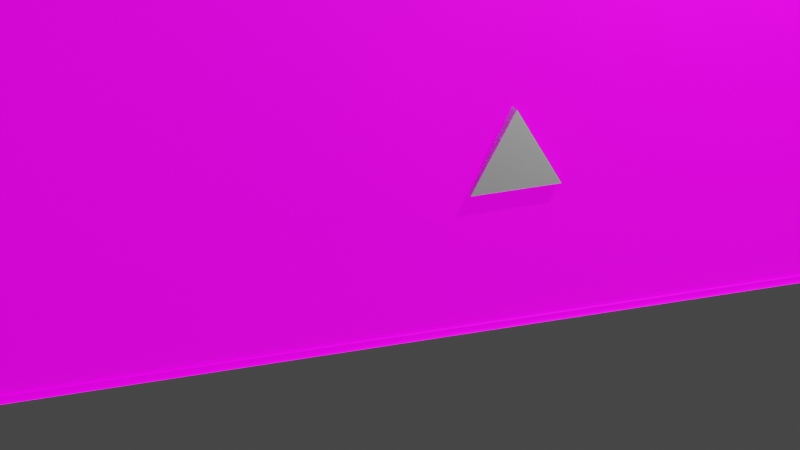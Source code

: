 # Source: gallery.blend  (saved by Blender 3.4.6; exported with 4.5.12 LTS)
import bpy
from mathutils import Matrix  # noqa: F401  (used for matrix-valued properties, if any)

bpy.ops.wm.read_factory_settings(use_empty=True)
scene = bpy.context.scene
scene.name = 'Scene'

# ---- collections
col_collection = bpy.data.collections.new('Collection'); scene.collection.children.link(col_collection)
col_export_this = bpy.data.collections.new('export_this'); scene.collection.children.link(col_export_this)

# ---- images (referenced by path relative to the original .blend; pixels are not part of the script)
import os
ASSET_DIR = os.environ.get("B2B_ASSET_DIR", "")  # directory of the original .blend (textures are referenced by path, not embedded)
HERE = os.path.dirname(os.path.abspath(__file__))  # packed textures are extracted next to this script under _unpacked/

def load_image(name, relpath, width, height, colorspace="sRGB"):
    """Load a texture the original file referenced (path relative to the .blend, or extracted next to this script)."""
    p = next((c for c in (os.path.join(HERE, relpath), os.path.join(ASSET_DIR, relpath)) if relpath and os.path.exists(c)), "")
    if p:
        img = bpy.data.images.load(p, check_existing=True)
        img.name = name
    else:  # same state as the original file: an image datablock whose file is absent (Cycles renders it pink)
        img = bpy.data.images.new(name, width, height)
        img.source = "FILE"
        img.filepath = "//" + (relpath or name)
    img.colorspace_settings.name = colorspace
    return img
img_combined_png = load_image('Combined.png', 'Combined.png', 1024, 1024, 'sRGB')
img_emit_png = load_image('emit.png', 'emit.png', 1024, 1024, 'sRGB')

# ---- materials (node trees are filled in below, after node groups)
mat_baked = bpy.data.materials.new('Baked')
mat_baked.use_transparent_shadow = False
mat_material_window = bpy.data.materials.new('Material.Window')
mat_material_window_004 = bpy.data.materials.new('Material.Window.004')
mat_material_window_004.use_backface_culling = True
mat_material_window_004.use_transparent_shadow = False

# ---- node groups
ng_mmdshaderdev = bpy.data.node_groups.new('MMDShaderDev', 'ShaderNodeTree')
_s = ng_mmdshaderdev.interface.new_socket(name='Shader', in_out='OUTPUT', socket_type='NodeSocketShader')
_s = ng_mmdshaderdev.interface.new_socket(name='Ambient Color', in_out='INPUT', socket_type='NodeSocketColor')
_s.default_value = (0.4, 0.4, 0.4, 1.0)
_s = ng_mmdshaderdev.interface.new_socket(name='Diffuse Color', in_out='INPUT', socket_type='NodeSocketColor')
_s.default_value = (0.8, 0.8, 0.8, 1.0)
_s = ng_mmdshaderdev.interface.new_socket(name='Specular Color', in_out='INPUT', socket_type='NodeSocketColor')
_s.default_value = (0.8, 0.8, 0.8, 1.0)
_s = ng_mmdshaderdev.interface.new_socket(name='Reflect', in_out='INPUT', socket_type='NodeSocketFloat')
_s.default_value = 50.0
_s.min_value = 1.0
_s.max_value = 512.0
_s = ng_mmdshaderdev.interface.new_socket(name='Base Tex Fac', in_out='INPUT', socket_type='NodeSocketFloat')
_s.subtype = 'FACTOR'
_s.default_value = 1.0
_s.min_value = 0.0
_s.max_value = 1.0
_s = ng_mmdshaderdev.interface.new_socket(name='Base Tex', in_out='INPUT', socket_type='NodeSocketColor')
_s.default_value = (1.0, 1.0, 1.0, 1.0)
_s = ng_mmdshaderdev.interface.new_socket(name='Toon Tex Fac', in_out='INPUT', socket_type='NodeSocketFloat')
_s.subtype = 'FACTOR'
_s.default_value = 1.0
_s.min_value = 0.0
_s.max_value = 1.0
_s = ng_mmdshaderdev.interface.new_socket(name='Toon Tex', in_out='INPUT', socket_type='NodeSocketColor')
_s.default_value = (1.0, 1.0, 1.0, 1.0)
_s = ng_mmdshaderdev.interface.new_socket(name='Sphere Tex Fac', in_out='INPUT', socket_type='NodeSocketFloat')
_s.subtype = 'FACTOR'
_s.default_value = 1.0
_s.min_value = 0.0
_s.max_value = 1.0
_s = ng_mmdshaderdev.interface.new_socket(name='Sphere Tex', in_out='INPUT', socket_type='NodeSocketColor')
_s.default_value = (1.0, 1.0, 1.0, 1.0)
_s = ng_mmdshaderdev.interface.new_socket(name='Sphere Mul/Add', in_out='INPUT', socket_type='NodeSocketFloat')
_s.subtype = 'FACTOR'
_s.min_value = 0.0
_s.max_value = 1.0
_s = ng_mmdshaderdev.interface.new_socket(name='Double Sided', in_out='INPUT', socket_type='NodeSocketFloat')
_s.min_value = 0.0
_s.max_value = 1.0
_s = ng_mmdshaderdev.interface.new_socket(name='Alpha', in_out='INPUT', socket_type='NodeSocketFloat')
_s.default_value = 1.0
_s.min_value = 0.0
_s.max_value = 1.0
_s = ng_mmdshaderdev.interface.new_socket(name='Base Alpha', in_out='INPUT', socket_type='NodeSocketFloat')
_s.default_value = 1.0
_s.min_value = 0.0
_s.max_value = 1.0
_s = ng_mmdshaderdev.interface.new_socket(name='Toon Alpha', in_out='INPUT', socket_type='NodeSocketFloat')
_s.default_value = 1.0
_s.min_value = 0.0
_s.max_value = 1.0
_s = ng_mmdshaderdev.interface.new_socket(name='Sphere Alpha', in_out='INPUT', socket_type='NodeSocketFloat')
_s.default_value = 1.0
_s.min_value = 0.0
_s.max_value = 1.0
_N = ng_mmdshaderdev.nodes; _L = ng_mmdshaderdev.links
n0 = _N.new('NodeGroupInput'); n0.name = 'Group Input'; n0.location = (-1050, -220)
n1 = _N.new('NodeGroupOutput'); n1.name = 'Group Output'; n1.location = (2310, 220)
n2 = _N.new('ShaderNodeMixRGB'); n2.name = 'Mix (Legacy)'; n2.location = (-630, 880)
n2.blend_type = 'ADD'
n2.use_clamp = True
n2.inputs[0].default_value = 0.6
n3 = _N.new('ShaderNodeMixRGB'); n3.name = 'Mix (Legacy).001'; n3.location = (-420, 770)
n3.blend_type = 'MULTIPLY'
n4 = _N.new('ShaderNodeMixRGB'); n4.name = 'Mix (Legacy).002'; n4.location = (-210, 660)
n4.blend_type = 'MULTIPLY'
n5 = _N.new('ShaderNodeMixRGB'); n5.name = 'Mix (Legacy).003'; n5.location = (0, 550)
n5.blend_type = 'MULTIPLY'
n6 = _N.new('ShaderNodeMixRGB'); n6.name = 'Mix (Legacy).004'; n6.location = (0, 330)
n6.blend_type = 'ADD'
n7 = _N.new('ShaderNodeMixRGB'); n7.name = 'Mix (Legacy).005'; n7.location = (210, 220)
n8 = _N.new('ShaderNodeNewGeometry'); n8.name = 'Geometry'; n8.location = (1260, 770)
n9 = _N.new('ShaderNodeMath'); n9.name = 'Math'; n9.location = (1470, 660)
n9.operation = 'LESS_THAN'
n10 = _N.new('ShaderNodeMath'); n10.name = 'Math.001'; n10.location = (1680, 550)
n10.operation = 'MAXIMUM'
n11 = _N.new('ShaderNodeMath'); n11.name = 'Math.002'; n11.location = (1890, 440)
n11.operation = 'MINIMUM'
n11.use_clamp = True
n12 = _N.new('ShaderNodeMath'); n12.name = 'Math.003'; n12.location = (-210, -440)
n12.operation = 'MULTIPLY'
n13 = _N.new('ShaderNodeMath'); n13.name = 'Math.004'; n13.location = (0, -550)
n13.operation = 'MULTIPLY'
n14 = _N.new('ShaderNodeMath'); n14.name = 'Math.005'; n14.location = (210, -660)
n14.operation = 'MULTIPLY'
n15 = _N.new('ShaderNodeMath'); n15.name = 'Math.006'; n15.location = (1470, -330)
n15.operation = 'DIVIDE'
n15.use_clamp = True
n15.inputs[0].default_value = 1.0
n16 = _N.new('ShaderNodeBsdfDiffuse'); n16.name = 'Diffuse BSDF'; n16.location = (1680, 0)
n17 = _N.new('ShaderNodeBsdfAnisotropic'); n17.name = 'Glossy BSDF'; n17.location = (1680, -220)
n17.distribution = 'GGX'
n18 = _N.new('ShaderNodeMixShader'); n18.name = 'Mix Shader'; n18.location = (1890, 0)
n18.inputs[0].default_value = 0.02
n19 = _N.new('ShaderNodeBsdfTransparent'); n19.name = 'Transparent BSDF'; n19.location = (1890, 220)
n20 = _N.new('ShaderNodeMixShader'); n20.name = 'Mix Shader.001'; n20.location = (2100, 220)
_L.new(n15.outputs[0], n17.inputs[1])
_L.new(n16.outputs[0], n18.inputs[1])
_L.new(n17.outputs[0], n18.inputs[2])
_L.new(n2.outputs[0], n3.inputs[1])
_L.new(n3.outputs[0], n4.inputs[1])
_L.new(n4.outputs[0], n5.inputs[1])
_L.new(n4.outputs[0], n6.inputs[1])
_L.new(n5.outputs[0], n7.inputs[1])
_L.new(n6.outputs[0], n7.inputs[2])
_L.new(n7.outputs[0], n16.inputs[0])
_L.new(n8.outputs[6], n9.inputs[0])
_L.new(n9.outputs[0], n10.inputs[0])
_L.new(n10.outputs[0], n11.inputs[0])
_L.new(n12.outputs[0], n13.inputs[0])
_L.new(n13.outputs[0], n14.inputs[0])
_L.new(n14.outputs[0], n11.inputs[1])
_L.new(n11.outputs[0], n20.inputs[0])
_L.new(n19.outputs[0], n20.inputs[1])
_L.new(n18.outputs[0], n20.inputs[2])
_L.new(n0.outputs[0], n2.inputs[1])
_L.new(n0.outputs[1], n2.inputs[2])
_L.new(n0.outputs[2], n17.inputs[0])
_L.new(n0.outputs[3], n15.inputs[1])
_L.new(n0.outputs[4], n3.inputs[0])
_L.new(n0.outputs[5], n3.inputs[2])
_L.new(n0.outputs[6], n4.inputs[0])
_L.new(n0.outputs[7], n4.inputs[2])
_L.new(n0.outputs[8], n5.inputs[0])
_L.new(n0.outputs[9], n5.inputs[2])
_L.new(n0.outputs[10], n7.inputs[0])
_L.new(n0.outputs[11], n10.inputs[1])
_L.new(n0.outputs[12], n12.inputs[0])
_L.new(n0.outputs[13], n12.inputs[1])
_L.new(n0.outputs[14], n13.inputs[1])
_L.new(n0.outputs[15], n14.inputs[1])
_L.new(n0.outputs[8], n6.inputs[0])
_L.new(n0.outputs[9], n6.inputs[2])
_L.new(n20.outputs[0], n1.inputs[0])
n1.is_active_output = True
ng_mmdtexuv = bpy.data.node_groups.new('MMDTexUV', 'ShaderNodeTree')
_s = ng_mmdtexuv.interface.new_socket(name='Base UV', in_out='OUTPUT', socket_type='NodeSocketVector')
_s.min_value = -10.0
_s.max_value = 10.0
_s = ng_mmdtexuv.interface.new_socket(name='Toon UV', in_out='OUTPUT', socket_type='NodeSocketVector')
_s.min_value = -10.0
_s.max_value = 10.0
_s = ng_mmdtexuv.interface.new_socket(name='Sphere UV', in_out='OUTPUT', socket_type='NodeSocketVector')
_s.min_value = -10.0
_s.max_value = 10.0
_s = ng_mmdtexuv.interface.new_socket(name='SubTex UV', in_out='OUTPUT', socket_type='NodeSocketVector')
_s.min_value = -10.0
_s.max_value = 10.0
_N = ng_mmdtexuv.nodes; _L = ng_mmdtexuv.links
n0 = _N.new('NodeGroupOutput'); n0.name = 'Group Output'; n0.location = (1260, 0)
n1 = _N.new('ShaderNodeTexCoord'); n1.name = 'Texture Coordinate'; n1.location = (0, 0)
n2 = _N.new('ShaderNodeUVMap'); n2.name = 'UV Map'; n2.location = (840, -440)
n2.uv_map = 'UV1'
n3 = _N.new('ShaderNodeVectorTransform'); n3.name = 'Vector Transform'; n3.location = (210, -220)
n3.vector_type = 'NORMAL'
n3.convert_from = 'OBJECT'
n3.convert_to = 'CAMERA'
n4 = _N.new('ShaderNodeMapping'); n4.name = 'Mapping'; n4.location = (420, -220)
n4.inputs[1].default_value = (0.5, 0.5, 0.0)
n4.inputs[3].default_value = (0.5, 0.5, 1.0)
_L.new(n1.outputs[1], n3.inputs[0])
_L.new(n3.outputs[0], n4.inputs[0])
_L.new(n1.outputs[2], n0.inputs[0])
_L.new(n4.outputs[0], n0.inputs[1])
_L.new(n4.outputs[0], n0.inputs[2])
_L.new(n2.outputs[0], n0.inputs[3])
n0.is_active_output = True
ng_mmdshaderdev_004 = bpy.data.node_groups.new('MMDShaderDev.004', 'ShaderNodeTree')
_s = ng_mmdshaderdev_004.interface.new_socket(name='Shader', in_out='OUTPUT', socket_type='NodeSocketShader')
_s = ng_mmdshaderdev_004.interface.new_socket(name='Ambient Color', in_out='INPUT', socket_type='NodeSocketColor')
_s.default_value = (0.4, 0.4, 0.4, 1.0)
_s = ng_mmdshaderdev_004.interface.new_socket(name='Diffuse Color', in_out='INPUT', socket_type='NodeSocketColor')
_s.default_value = (0.8, 0.8, 0.8, 1.0)
_s = ng_mmdshaderdev_004.interface.new_socket(name='Specular Color', in_out='INPUT', socket_type='NodeSocketColor')
_s.default_value = (0.8, 0.8, 0.8, 1.0)
_s = ng_mmdshaderdev_004.interface.new_socket(name='Reflect', in_out='INPUT', socket_type='NodeSocketFloat')
_s.default_value = 50.0
_s.min_value = 1.0
_s.max_value = 512.0
_s = ng_mmdshaderdev_004.interface.new_socket(name='Base Tex Fac', in_out='INPUT', socket_type='NodeSocketFloat')
_s.subtype = 'FACTOR'
_s.default_value = 1.0
_s.min_value = 0.0
_s.max_value = 1.0
_s = ng_mmdshaderdev_004.interface.new_socket(name='Base Tex', in_out='INPUT', socket_type='NodeSocketColor')
_s.default_value = (1.0, 1.0, 1.0, 1.0)
_s = ng_mmdshaderdev_004.interface.new_socket(name='Toon Tex Fac', in_out='INPUT', socket_type='NodeSocketFloat')
_s.subtype = 'FACTOR'
_s.default_value = 1.0
_s.min_value = 0.0
_s.max_value = 1.0
_s = ng_mmdshaderdev_004.interface.new_socket(name='Toon Tex', in_out='INPUT', socket_type='NodeSocketColor')
_s.default_value = (1.0, 1.0, 1.0, 1.0)
_s = ng_mmdshaderdev_004.interface.new_socket(name='Sphere Tex Fac', in_out='INPUT', socket_type='NodeSocketFloat')
_s.subtype = 'FACTOR'
_s.default_value = 1.0
_s.min_value = 0.0
_s.max_value = 1.0
_s = ng_mmdshaderdev_004.interface.new_socket(name='Sphere Tex', in_out='INPUT', socket_type='NodeSocketColor')
_s.default_value = (1.0, 1.0, 1.0, 1.0)
_s = ng_mmdshaderdev_004.interface.new_socket(name='Sphere Mul/Add', in_out='INPUT', socket_type='NodeSocketFloat')
_s.subtype = 'FACTOR'
_s.min_value = 0.0
_s.max_value = 1.0
_s = ng_mmdshaderdev_004.interface.new_socket(name='Double Sided', in_out='INPUT', socket_type='NodeSocketFloat')
_s.min_value = 0.0
_s.max_value = 1.0
_s = ng_mmdshaderdev_004.interface.new_socket(name='Alpha', in_out='INPUT', socket_type='NodeSocketFloat')
_s.default_value = 1.0
_s.min_value = 0.0
_s.max_value = 1.0
_s = ng_mmdshaderdev_004.interface.new_socket(name='Base Alpha', in_out='INPUT', socket_type='NodeSocketFloat')
_s.default_value = 1.0
_s.min_value = 0.0
_s.max_value = 1.0
_s = ng_mmdshaderdev_004.interface.new_socket(name='Toon Alpha', in_out='INPUT', socket_type='NodeSocketFloat')
_s.default_value = 1.0
_s.min_value = 0.0
_s.max_value = 1.0
_s = ng_mmdshaderdev_004.interface.new_socket(name='Sphere Alpha', in_out='INPUT', socket_type='NodeSocketFloat')
_s.default_value = 1.0
_s.min_value = 0.0
_s.max_value = 1.0
_N = ng_mmdshaderdev_004.nodes; _L = ng_mmdshaderdev_004.links
n0 = _N.new('NodeGroupInput'); n0.name = 'Group Input'; n0.location = (-1050, -220)
n1 = _N.new('NodeGroupOutput'); n1.name = 'Group Output'; n1.location = (2310, 220)
n2 = _N.new('ShaderNodeMixRGB'); n2.name = 'Mix (Legacy)'; n2.location = (-630, 880)
n2.blend_type = 'ADD'
n2.use_clamp = True
n2.inputs[0].default_value = 0.6
n3 = _N.new('ShaderNodeMixRGB'); n3.name = 'Mix (Legacy).001'; n3.location = (-420, 770)
n3.blend_type = 'MULTIPLY'
n4 = _N.new('ShaderNodeMixRGB'); n4.name = 'Mix (Legacy).002'; n4.location = (-210, 660)
n4.blend_type = 'MULTIPLY'
n5 = _N.new('ShaderNodeMixRGB'); n5.name = 'Mix (Legacy).003'; n5.location = (0, 550)
n5.blend_type = 'MULTIPLY'
n6 = _N.new('ShaderNodeMixRGB'); n6.name = 'Mix (Legacy).004'; n6.location = (0, 330)
n6.blend_type = 'ADD'
n7 = _N.new('ShaderNodeMixRGB'); n7.name = 'Mix (Legacy).005'; n7.location = (210, 220)
n8 = _N.new('ShaderNodeNewGeometry'); n8.name = 'Geometry'; n8.location = (1260, 770)
n9 = _N.new('ShaderNodeMath'); n9.name = 'Math'; n9.location = (1470, 660)
n9.operation = 'LESS_THAN'
n10 = _N.new('ShaderNodeMath'); n10.name = 'Math.001'; n10.location = (1680, 550)
n10.operation = 'MAXIMUM'
n11 = _N.new('ShaderNodeMath'); n11.name = 'Math.002'; n11.location = (1890, 440)
n11.operation = 'MINIMUM'
n11.use_clamp = True
n12 = _N.new('ShaderNodeMath'); n12.name = 'Math.003'; n12.location = (-210, -440)
n12.operation = 'MULTIPLY'
n13 = _N.new('ShaderNodeMath'); n13.name = 'Math.004'; n13.location = (0, -550)
n13.operation = 'MULTIPLY'
n14 = _N.new('ShaderNodeMath'); n14.name = 'Math.005'; n14.location = (210, -660)
n14.operation = 'MULTIPLY'
n15 = _N.new('ShaderNodeMath'); n15.name = 'Math.006'; n15.location = (1470, -330)
n15.operation = 'DIVIDE'
n15.use_clamp = True
n15.inputs[0].default_value = 1.0
n16 = _N.new('ShaderNodeBsdfDiffuse'); n16.name = 'Diffuse BSDF'; n16.location = (1680, 0)
n17 = _N.new('ShaderNodeBsdfAnisotropic'); n17.name = 'Glossy BSDF'; n17.location = (1680, -220)
n17.distribution = 'GGX'
n18 = _N.new('ShaderNodeMixShader'); n18.name = 'Mix Shader'; n18.location = (1890, 0)
n18.inputs[0].default_value = 0.02
n19 = _N.new('ShaderNodeBsdfTransparent'); n19.name = 'Transparent BSDF'; n19.location = (1890, 220)
n20 = _N.new('ShaderNodeMixShader'); n20.name = 'Mix Shader.001'; n20.location = (2100, 220)
_L.new(n15.outputs[0], n17.inputs[1])
_L.new(n16.outputs[0], n18.inputs[1])
_L.new(n17.outputs[0], n18.inputs[2])
_L.new(n2.outputs[0], n3.inputs[1])
_L.new(n3.outputs[0], n4.inputs[1])
_L.new(n4.outputs[0], n5.inputs[1])
_L.new(n4.outputs[0], n6.inputs[1])
_L.new(n5.outputs[0], n7.inputs[1])
_L.new(n6.outputs[0], n7.inputs[2])
_L.new(n7.outputs[0], n16.inputs[0])
_L.new(n8.outputs[6], n9.inputs[0])
_L.new(n9.outputs[0], n10.inputs[0])
_L.new(n10.outputs[0], n11.inputs[0])
_L.new(n12.outputs[0], n13.inputs[0])
_L.new(n13.outputs[0], n14.inputs[0])
_L.new(n14.outputs[0], n11.inputs[1])
_L.new(n11.outputs[0], n20.inputs[0])
_L.new(n19.outputs[0], n20.inputs[1])
_L.new(n18.outputs[0], n20.inputs[2])
_L.new(n0.outputs[0], n2.inputs[1])
_L.new(n0.outputs[1], n2.inputs[2])
_L.new(n0.outputs[2], n17.inputs[0])
_L.new(n0.outputs[3], n15.inputs[1])
_L.new(n0.outputs[4], n3.inputs[0])
_L.new(n0.outputs[5], n3.inputs[2])
_L.new(n0.outputs[6], n4.inputs[0])
_L.new(n0.outputs[7], n4.inputs[2])
_L.new(n0.outputs[8], n5.inputs[0])
_L.new(n0.outputs[9], n5.inputs[2])
_L.new(n0.outputs[10], n7.inputs[0])
_L.new(n0.outputs[11], n10.inputs[1])
_L.new(n0.outputs[12], n12.inputs[0])
_L.new(n0.outputs[13], n12.inputs[1])
_L.new(n0.outputs[14], n13.inputs[1])
_L.new(n0.outputs[15], n14.inputs[1])
_L.new(n0.outputs[8], n6.inputs[0])
_L.new(n0.outputs[9], n6.inputs[2])
_L.new(n20.outputs[0], n1.inputs[0])
n1.is_active_output = True
ng_mmdtexuv_004 = bpy.data.node_groups.new('MMDTexUV.004', 'ShaderNodeTree')
_s = ng_mmdtexuv_004.interface.new_socket(name='Base UV', in_out='OUTPUT', socket_type='NodeSocketVector')
_s.min_value = -10.0
_s.max_value = 10.0
_s = ng_mmdtexuv_004.interface.new_socket(name='Toon UV', in_out='OUTPUT', socket_type='NodeSocketVector')
_s.min_value = -10.0
_s.max_value = 10.0
_s = ng_mmdtexuv_004.interface.new_socket(name='Sphere UV', in_out='OUTPUT', socket_type='NodeSocketVector')
_s.min_value = -10.0
_s.max_value = 10.0
_s = ng_mmdtexuv_004.interface.new_socket(name='SubTex UV', in_out='OUTPUT', socket_type='NodeSocketVector')
_s.min_value = -10.0
_s.max_value = 10.0
_N = ng_mmdtexuv_004.nodes; _L = ng_mmdtexuv_004.links
n0 = _N.new('NodeGroupOutput'); n0.name = 'Group Output'; n0.location = (1260, 0)
n1 = _N.new('ShaderNodeTexCoord'); n1.name = 'Texture Coordinate'; n1.location = (0, 0)
n2 = _N.new('ShaderNodeUVMap'); n2.name = 'UV Map'; n2.location = (840, -440)
n2.uv_map = 'UV1'
n3 = _N.new('ShaderNodeVectorTransform'); n3.name = 'Vector Transform'; n3.location = (210, -220)
n3.vector_type = 'NORMAL'
n3.convert_from = 'OBJECT'
n3.convert_to = 'CAMERA'
n4 = _N.new('ShaderNodeMapping'); n4.name = 'Mapping'; n4.location = (420, -220)
n4.inputs[1].default_value = (0.5, 0.5, 0.0)
n4.inputs[3].default_value = (0.5, 0.5, 1.0)
_L.new(n1.outputs[1], n3.inputs[0])
_L.new(n3.outputs[0], n4.inputs[0])
_L.new(n1.outputs[2], n0.inputs[0])
_L.new(n4.outputs[0], n0.inputs[1])
_L.new(n4.outputs[0], n0.inputs[2])
_L.new(n2.outputs[0], n0.inputs[3])
n0.is_active_output = True
ng_auto_smooth = bpy.data.node_groups.new('Auto Smooth', 'GeometryNodeTree')
_s = ng_auto_smooth.interface.new_socket(name='Geometry', in_out='OUTPUT', socket_type='NodeSocketGeometry')
_s = ng_auto_smooth.interface.new_socket(name='Geometry', in_out='INPUT', socket_type='NodeSocketGeometry')
_s = ng_auto_smooth.interface.new_socket(name='Angle', in_out='INPUT', socket_type='NodeSocketFloat')
_s.subtype = 'ANGLE'
_s.min_value = 0.0
_s.max_value = 3.142
ng_auto_smooth.is_modifier = True
_N = ng_auto_smooth.nodes; _L = ng_auto_smooth.links
n0 = _N.new('NodeGroupOutput'); n0.name = 'Group Output'; n0.location = (480, -100)
n1 = _N.new('NodeGroupInput'); n1.name = 'Group Input'; n1.location = (-420, -300)
n2 = _N.new('NodeGroupInput'); n2.name = 'Group Input.001'; n2.location = (-60, -100)
n3 = _N.new('GeometryNodeSetShadeSmooth'); n3.name = 'Set Shade Smooth'; n3.location = (120, -100)
n3.domain = 'EDGE'
n4 = _N.new('GeometryNodeSetShadeSmooth'); n4.name = 'Set Shade Smooth.001'; n4.location = (300, -100)
n5 = _N.new('GeometryNodeInputMeshEdgeAngle'); n5.name = 'Edge Angle'; n5.location = (-420, -220)
n6 = _N.new('GeometryNodeInputEdgeSmooth'); n6.name = 'Is Edge Smooth'; n6.location = (-60, -160)
n7 = _N.new('GeometryNodeInputShadeSmooth'); n7.name = 'Is Face Smooth'; n7.location = (-240, -340)
n8 = _N.new('FunctionNodeBooleanMath'); n8.name = 'Boolean Math'; n8.location = (-60, -220)
n9 = _N.new('FunctionNodeCompare'); n9.name = 'Compare'; n9.location = (-240, -180)
n9.operation = 'LESS_EQUAL'
_L.new(n5.outputs[0], n9.inputs[0])
_L.new(n4.outputs[0], n0.inputs[0])
_L.new(n1.outputs[1], n9.inputs[1])
_L.new(n9.outputs[0], n8.inputs[0])
_L.new(n7.outputs[0], n8.inputs[1])
_L.new(n2.outputs[0], n3.inputs[0])
_L.new(n6.outputs[0], n3.inputs[1])
_L.new(n3.outputs[0], n4.inputs[0])
_L.new(n8.outputs[0], n3.inputs[2])
n0.is_active_output = True

# ---- material node trees
mat_baked.use_nodes = True; mat_baked.node_tree.nodes.clear()
_N = mat_baked.node_tree.nodes; _L = mat_baked.node_tree.links
n0 = _N.new('ShaderNodeBsdfPrincipled'); n0.name = 'Principled BSDF'; n0.location = (10, 300)
n0.distribution = 'GGX'
n0.subsurface_method = 'RANDOM_WALK_SKIN'
n0.inputs[2].default_value = 0.4
n0.inputs[3].default_value = 1.45
n0.inputs[28].default_value = 1.0
n1 = _N.new('ShaderNodeOutputMaterial'); n1.name = 'Material Output'; n1.location = (300, 300)
n2 = _N.new('ShaderNodeTexImage'); n2.name = 'Image Texture'; n2.location = (-280, 280)
n2.image = img_combined_png
n3 = _N.new('ShaderNodeTexImage'); n3.name = 'Image Texture.001'; n3.location = (-576, 13)
n3.image = img_emit_png
_L.new(n0.outputs[0], n1.inputs[0])
_L.new(n2.outputs[0], n0.inputs[0])
_L.new(n3.outputs[0], n0.inputs[27])
n1.is_active_output = True
mat_material_window.use_nodes = True; mat_material_window.node_tree.nodes.clear()
_N = mat_material_window.node_tree.nodes; _L = mat_material_window.node_tree.links
n0 = _N.new('ShaderNodeBsdfPrincipled'); n0.name = 'Principled BSDF'; n0.location = (10, 300)
n0.distribution = 'GGX'
n0.subsurface_method = 'RANDOM_WALK_SKIN'
n0.inputs[0].default_value = (0.1301, 0.107, 0.07819, 1.0)
n0.inputs[3].default_value = 1.45
n0.inputs[27].default_value = (0.0, 0.0, 0.0, 1.0)
n0.inputs[28].default_value = 1.0
n1 = _N.new('ShaderNodeGroup'); n1.name = 'mmd_shader'; n1.location = (0, 1500)
n1.width = 200
n1.node_tree = ng_mmdshaderdev
n1.inputs[0].default_value = (0.4, 0.4, 0.4, 1.0)
n1.inputs[1].default_value = (0.8, 0.8, 0.8, 1.0)
n1.inputs[2].default_value = (0.625, 0.625, 0.625, 1.0)
n1.inputs[3].default_value = 50.0
n1.inputs[4].default_value = 1.0
n1.inputs[5].default_value = (1.0, 1.0, 1.0, 1.0)
n1.inputs[6].default_value = 1.0
n1.inputs[7].default_value = (1.0, 1.0, 1.0, 1.0)
n1.inputs[8].default_value = 0.0
n1.inputs[9].default_value = (1.0, 1.0, 1.0, 1.0)
n1.inputs[10].default_value = 0.0
n1.inputs[11].default_value = 1.0
n1.inputs[12].default_value = 1.0
n1.inputs[13].default_value = 1.0
n1.inputs[14].default_value = 1.0
n1.inputs[15].default_value = 1.0
n2 = _N.new('ShaderNodeGroup'); n2.name = 'mmd_tex_uv'; n2.location = (-1050, 950)
n2.node_tree = ng_mmdtexuv
n3 = _N.new('ShaderNodeOutputMaterial'); n3.name = 'Material Output'; n3.location = (400, 1500)
_L.new(n1.outputs[0], n3.inputs[0])
n3.is_active_output = True
mat_material_window_004.use_nodes = True; mat_material_window_004.node_tree.nodes.clear()
_N = mat_material_window_004.node_tree.nodes; _L = mat_material_window_004.node_tree.links
n0 = _N.new('ShaderNodeBsdfPrincipled'); n0.name = 'Principled BSDF'; n0.location = (10, 300)
n0.distribution = 'GGX'
n0.subsurface_method = 'RANDOM_WALK_SKIN'
n0.inputs[0].default_value = (0.1301, 0.107, 0.07819, 1.0)
n0.inputs[3].default_value = 1.45
n0.inputs[27].default_value = (0.0, 0.0, 0.0, 1.0)
n0.inputs[28].default_value = 1.0
n1 = _N.new('ShaderNodeGroup'); n1.name = 'mmd_shader'; n1.location = (0, 1500)
n1.width = 200
n1.node_tree = ng_mmdshaderdev_004
n1.inputs[0].default_value = (0.4, 0.4, 0.4, 1.0)
n1.inputs[1].default_value = (0.8, 0.8, 0.8, 1.0)
n1.inputs[2].default_value = (0.625, 0.625, 0.625, 1.0)
n1.inputs[3].default_value = 50.0
n1.inputs[4].default_value = 1.0
n1.inputs[5].default_value = (1.0, 1.0, 1.0, 1.0)
n1.inputs[6].default_value = 1.0
n1.inputs[7].default_value = (1.0, 1.0, 1.0, 1.0)
n1.inputs[8].default_value = 0.0
n1.inputs[9].default_value = (1.0, 1.0, 1.0, 1.0)
n1.inputs[10].default_value = 0.0
n1.inputs[11].default_value = 0.0
n1.inputs[12].default_value = 1.0
n1.inputs[13].default_value = 1.0
n1.inputs[14].default_value = 1.0
n1.inputs[15].default_value = 1.0
n2 = _N.new('ShaderNodeGroup'); n2.name = 'mmd_tex_uv'; n2.location = (-1050, 950)
n2.node_tree = ng_mmdtexuv_004
n3 = _N.new('ShaderNodeOutputMaterial'); n3.name = 'Material Output'; n3.location = (400, 1500)
_L.new(n1.outputs[0], n3.inputs[0])
n3.is_active_output = True

# ---- world
world_world = bpy.data.worlds.new('World'); scene.world = world_world
world_world.use_nodes = True; world_world.node_tree.nodes.clear()
_N = world_world.node_tree.nodes; _L = world_world.node_tree.links
n0 = _N.new('ShaderNodeOutputWorld'); n0.name = 'World Output'; n0.location = (300, 300)
n1 = _N.new('ShaderNodeBackground'); n1.name = 'Background'; n1.location = (10, 300)
n1.inputs[0].default_value = (0.05088, 0.05088, 0.05088, 1.0)
_L.new(n1.outputs[0], n0.inputs[0])
n0.is_active_output = True
world_world.color = (0.05088, 0.05088, 0.05088)
world_world.use_sun_shadow = False
world_world.sun_shadow_jitter_overblur = 0.0

# ---- cameras
cam_camera = bpy.data.cameras.new('Camera')
cam_camera.clip_end = 100.0
cam_camera.ortho_scale = 7.314

# ---- lights
light_light = bpy.data.lights.new('Light', 'POINT')
light_light.transmission_factor = 0.0
light_light.energy = 1000.0
light_light.shadow_soft_size = 0.1
light_light.shadow_maximum_resolution = 0.006
light_light.use_absolute_resolution = True

# ---- meshes
me_cube_001 = bpy.data.meshes.new('Cube.001')
me_cube_001.from_pydata([(0.01451, 3.347, 1.995), (-0.4744, 3.349, 1.995), (0.01451, 3.347, 0.004849), (-0.4744, 3.349, 0.00485)], [], [(3, 1, 0, 2)])
me_cube_001.polygons.foreach_set('use_smooth', [True] * 1)
_k = set([(0, 1), (0, 2), (1, 3), (2, 3)])
me_cube_001.attributes.new('sharp_edge', 'BOOLEAN', 'EDGE').data.foreach_set('value', [ (min(e.vertices), max(e.vertices)) in _k for e in me_cube_001.edges])
_uv = me_cube_001.uv_layers.new(name='UVMap')
_uv.uv.foreach_set('vector', [0.2476, 0.886, 0.1931, 0.886, 0.1931, 0.9131, 0.2476, 0.9131])
_uv.active_render = True
_uv = me_cube_001.uv_layers.new(name='UVMap.001')
_uv.uv.foreach_set('vector', [0.0, 0.0, 0.0, 0.0, 0.0, 0.0, 0.0, 0.0])
me_cube_001.materials.append(mat_baked)
me_cube_001.update()
me_cube_002 = bpy.data.meshes.new('Cube.002')
me_cube_002.from_pydata([(0.0192, 3.347, 1.995), (0.5081, 3.344, 1.995), (0.0192, 3.347, 0.004849), (0.5081, 3.344, 0.004849), (0.4908, 3.34, 0.9826), (0.4908, 3.34, 1.017), (0.4909, 3.346, 1.017), (0.4909, 3.346, 0.9826)], [], [(3, 2, 0, 1), (5, 6, 7, 4)])
me_cube_002.polygons.foreach_set('use_smooth', [True] * 2)
_k = set([(0, 1), (0, 2), (1, 3), (2, 3), (4, 5), (4, 7), (5, 6)])
me_cube_002.attributes.new('sharp_edge', 'BOOLEAN', 'EDGE').data.foreach_set('value', [ (min(e.vertices), max(e.vertices)) in _k for e in me_cube_002.edges])
_uv = me_cube_002.uv_layers.new(name='UVMap')
_uv.uv.foreach_set('vector', [0.595, 0.73, 0.568, 0.73, 0.568, 0.7845, 0.595, 0.7845, 0.4218, 0.5023, 0.4221, 0.5023, 0.4221, 0.5014, 0.4218, 0.5014])
_uv.active_render = True
_uv = me_cube_002.uv_layers.new(name='UVMap.001')
_uv.uv.foreach_set('vector', [0.0, 0.0, 0.0, 0.0, 0.0, 0.0, 0.0, 0.0, 0.0, 0.0, 0.0, 0.0, 0.0, 0.0, 0.0, 0.0])
me_cube_002.materials.append(mat_baked)
me_cube_002.update()
me_circle = bpy.data.meshes.new('Circle')
me_circle.from_pydata([(2.031, -0.6476, 1.893), (1.89, -0.995, 1.207), (2.248, -0.3002, 1.227), (1.901, -0.5802, 1.886), (1.759, -0.9276, 1.199), (2.118, -0.2327, 1.22)], [], [(0, 2, 5, 3), (2, 1, 4, 5), (1, 0, 3, 4), (2, 0, 1), (5, 4, 3)])
_uv = me_circle.uv_layers.new(name='UVMap')
_uv.uv.foreach_set('vector', [0.0, 0.0, 0.0, 0.0, 0.0, 0.0, 0.0, 0.0, 0.0, 0.0, 0.0, 0.0, 0.0, 0.0, 0.0, 0.0, 0.0, 0.0, 0.0, 0.0, 0.0, 0.0, 0.0, 0.0, 0.0, 0.0, 0.0, 0.0, 0.0, 0.0, 0.0, 0.0, 0.0, 0.0, 0.0, 0.0])
me_circle.materials.append(mat_material_window)
me_circle.update()
me_circle_005 = bpy.data.meshes.new('Circle.005')
me_circle_005.from_pydata([(-2.054, -0.6354, 1.893), (-2.246, -0.3131, 1.207), (-1.908, -1.018, 1.227), (-1.922, -0.5721, 1.886), (-2.114, -0.2498, 1.199), (-1.776, -0.9549, 1.22)], [], [(0, 2, 5, 3), (2, 1, 4, 5), (1, 0, 3, 4), (2, 0, 1), (5, 4, 3)])
_uv = me_circle_005.uv_layers.new(name='UVMap')
_uv.uv.foreach_set('vector', [0.0, 0.0, 0.0, 0.0, 0.0, 0.0, 0.0, 0.0, 0.0, 0.0, 0.0, 0.0, 0.0, 0.0, 0.0, 0.0, 0.0, 0.0, 0.0, 0.0, 0.0, 0.0, 0.0, 0.0, 0.0, 0.0, 0.0, 0.0, 0.0, 0.0, 0.0, 0.0, 0.0, 0.0, 0.0, 0.0])
me_circle_005.materials.append(mat_material_window_004)
me_circle_005.update()
me_cube_003 = bpy.data.meshes.new('Cube.003')
me_cube_003.from_pydata([(-0.2844, 1.32, 0.6646), (-0.2846, 1.323, 0.6713), (-0.2854, 1.328, 0.6646), (-0.2848, 1.324, 0.6538), (0.2807, 1.32, 0.6646), (0.2836, 1.322, 0.6538), (0.2868, 1.324, 0.6646), (0.2842, 1.323, 0.6713), (0.004703, 1.8, 0.6646), (0.001166, 1.801, 0.6538), (-0.002372, 1.803, 0.6646), (0.0003282, 1.802, 0.6713), (0.1608, 1.482, 0.02892), (0.1619, 1.487, 0.03472), (0.1675, 1.483, 0.03908), (0.1658, 1.479, 0.03472), (-0.07705, 1.344, 0.03472), (-0.08359, 1.342, 0.03908), (-0.08619, 1.345, 0.03472), (-0.0811, 1.348, 0.02892), (-0.08482, 1.617, 0.03472), (-0.08386, 1.623, 0.03908), (-0.07964, 1.624, 0.03472), (-0.07974, 1.618, 0.02892), (0.134, 1.482, 0.02892), (-0.06759, 1.37, 0.02892), (-0.06645, 1.596, 0.02892), (0.134, 1.482, -0.004888), (-0.06759, 1.37, -0.004888), (-0.06645, 1.596, -0.004888)], [], [(10, 2, 21), (1, 11, 7), (13, 9, 22), (16, 5, 15), (6, 8, 14), (20, 3, 18), (19, 12, 23), (0, 3, 2, 1), (4, 7, 6, 5), (12, 15, 14, 13), (16, 19, 18, 17), (20, 23, 22, 21), (0, 1, 7, 4), (6, 7, 11, 8), (10, 11, 1, 2), (15, 12, 19, 16), (18, 19, 23, 20), (22, 23, 12, 13), (21, 22, 9, 10), (5, 6, 14, 15), (17, 18, 3, 0), (13, 14, 8, 9), (20, 21, 2, 3), (16, 17, 4, 5), (0, 4, 17), (11, 10, 9, 8), (26, 29, 27, 24), (25, 28, 29, 26), (24, 27, 28, 25)])
me_cube_003.polygons.foreach_set('use_smooth', [True] * 29)
_k = set([(0, 1), (0, 3), (0, 4), (0, 17), (1, 2), (1, 7), (1, 11), (2, 3), (2, 10), (2, 21), (3, 18), (3, 20), (4, 5), (4, 7), (4, 17), (5, 6), (5, 15), (5, 16), (6, 7), (6, 8), (6, 14), (7, 11), (8, 9), (8, 11), (8, 14), (9, 10), (9, 13), (9, 22), (10, 11), (10, 21), (12, 13), (12, 15), (12, 19), (12, 23), (13, 14), (13, 22), (14, 15), (15, 16), (16, 17), (16, 19), (17, 18), (18, 19), (18, 20), (19, 23), (20, 21), (20, 23), (21, 22), (22, 23), (24, 27), (25, 28), (26, 29)])
me_cube_003.attributes.new('sharp_edge', 'BOOLEAN', 'EDGE').data.foreach_set('value', [ (min(e.vertices), max(e.vertices)) in _k for e in me_cube_003.edges])
_uv = me_cube_003.uv_layers.new(name='UVMap')
_uv.uv.foreach_set('vector', [0.5451, 0.7774, 0.5451, 0.7289, 0.5222, 0.7592, 0.4233, 0.7302, 0.3866, 0.7579, 0.4232, 0.7721, 0.5013, 0.7754, 0.5444, 0.7776, 0.5219, 0.7595, 0.8804, 0.8782, 0.9042, 0.9085, 0.9042, 0.8776, 0.423, 0.7726, 0.3866, 0.7587, 0.4058, 0.8029, 0.5666, 0.8051, 0.5731, 0.8433, 0.5864, 0.8165, 0.5865, 0.816, 0.5865, 0.7932, 0.5667, 0.8046, 0.4241, 0.7298, 0.4234, 0.7286, 0.4225, 0.7296, 0.4233, 0.7302, 0.4241, 0.772, 0.4232, 0.7721, 0.423, 0.7726, 0.4235, 0.7732, 0.4053, 0.8039, 0.4062, 0.8034, 0.4058, 0.8029, 0.4049, 0.803, 0.8804, 0.8782, 0.8801, 0.8777, 0.8795, 0.8779, 0.8797, 0.8784, 0.5218, 0.7587, 0.5214, 0.7592, 0.5219, 0.7595, 0.5222, 0.7592, 0.4241, 0.7298, 0.4233, 0.7302, 0.4232, 0.7721, 0.4241, 0.772, 0.423, 0.7726, 0.4232, 0.7721, 0.3866, 0.7579, 0.3866, 0.7587, 0.3858, 0.7576, 0.3866, 0.7579, 0.4233, 0.7302, 0.4225, 0.7296, 0.9042, 0.8776, 0.9039, 0.8771, 0.8801, 0.8777, 0.8804, 0.8782, 0.5864, 0.8165, 0.5865, 0.816, 0.5667, 0.8046, 0.5666, 0.8051, 0.5219, 0.7595, 0.5214, 0.7592, 0.5008, 0.775, 0.5013, 0.7754, 0.5222, 0.7592, 0.5219, 0.7595, 0.5444, 0.7776, 0.5451, 0.7774, 0.4235, 0.7732, 0.423, 0.7726, 0.4058, 0.8029, 0.4062, 0.8034, 0.8797, 0.8784, 0.8795, 0.8779, 0.8579, 0.8957, 0.8578, 0.8964, 0.4049, 0.803, 0.4058, 0.8029, 0.3866, 0.7587, 0.3857, 0.7589, 0.5218, 0.7587, 0.5222, 0.7592, 0.5451, 0.7289, 0.5445, 0.7286, 0.8804, 0.8782, 0.8797, 0.8784, 0.9037, 0.9091, 0.9042, 0.9085, 0.8578, 0.8964, 0.9037, 0.9091, 0.8797, 0.8784, 0.3866, 0.7579, 0.3858, 0.7576, 0.3857, 0.7589, 0.3866, 0.7587, 0.408, 0.8681, 0.4093, 0.8681, 0.4093, 0.8492, 0.408, 0.8492, 0.408, 0.8302, 0.4093, 0.8302, 0.4093, 0.8112, 0.408, 0.8112, 0.408, 0.8492, 0.4093, 0.8492, 0.4093, 0.8302, 0.408, 0.8302])
_uv.active_render = True
_uv = me_cube_003.uv_layers.new(name='UVMap.001')
_uv.uv.foreach_set('vector', [0.0, 0.0, 0.0, 0.0, 0.0, 0.0, 0.0, 0.0, 0.0, 0.0, 0.0, 0.0, 0.0, 0.0, 0.0, 0.0, 0.0, 0.0, 0.0, 0.0, 0.0, 0.0, 0.0, 0.0, 0.0, 0.0, 0.0, 0.0, 0.0, 0.0, 0.0, 0.0, 0.0, 0.0, 0.0, 0.0, 0.0, 0.0, 0.0, 0.0, 0.0, 0.0, 0.0, 0.0, 0.0, 0.0, 0.0, 0.0, 0.0, 0.0, 0.0, 0.0, 0.0, 0.0, 0.0, 0.0, 0.0, 0.0, 0.0, 0.0, 0.0, 0.0, 0.0, 0.0, 0.0, 0.0, 0.0, 0.0, 0.0, 0.0, 0.0, 0.0, 0.0, 0.0, 0.0, 0.0, 0.0, 0.0, 0.0, 0.0, 0.0, 0.0, 0.0, 0.0, 0.0, 0.0, 0.0, 0.0, 0.0, 0.0, 0.0, 0.0, 0.0, 0.0, 0.0, 0.0, 0.0, 0.0, 0.0, 0.0, 0.0, 0.0, 0.0, 0.0, 0.0, 0.0, 0.0, 0.0, 0.0, 0.0, 0.0, 0.0, 0.0, 0.0, 0.0, 0.0, 0.0, 0.0, 0.0, 0.0, 0.0, 0.0, 0.0, 0.0, 0.0, 0.0, 0.0, 0.0, 0.0, 0.0, 0.0, 0.0, 0.0, 0.0, 0.0, 0.0, 0.0, 0.0, 0.0, 0.0, 0.0, 0.0, 0.0, 0.0, 0.0, 0.0, 0.0, 0.0, 0.0, 0.0, 0.0, 0.0, 0.0, 0.0, 0.0, 0.0, 0.0, 0.0, 0.0, 0.0, 0.0, 0.0, 0.0, 0.0, 0.0, 0.0, 0.0, 0.0, 0.0, 0.0, 0.0, 0.0, 0.0, 0.0, 0.0, 0.0, 0.0, 0.0, 0.0, 0.0, 0.0, 0.0, 0.0, 0.0, 0.0, 0.0, 0.0, 0.0, 0.0, 0.0, 0.0, 0.0, 0.0, 0.0, 0.0, 0.0, 0.0, 0.0, 0.0, 0.0, 0.0, 0.0, 0.0, 0.0, 0.0, 0.0, 0.0, 0.0, 0.0, 0.0, 0.0, 0.0, 0.0, 0.0, 0.0, 0.0])
me_cube_003.materials.append(mat_baked)
me_cube_003.update()
me_cube_014 = bpy.data.meshes.new('Cube.014')
me_cube_014.from_pydata([(-0.01328, -2.638, 9.042), (-1.571, 0.574, 9.649), (-0.02425, -4.815, 0.05), (3.979, 2.869, 0.05), (-3.95, 2.909, 0.05), (1.577, 0.5582, 9.649), (-0.481, 2.892, 0.05), (0.5101, 2.887, 0.05), (-0.481, 2.892, 2.0), (0.5101, 2.887, 2.0), (-0.4786, 3.373, 2.0), (-0.4786, 3.373, 0.05), (0.5125, 3.368, 0.05), (0.5125, 3.368, 2.0), (0.5125, 3.368, -1.231e-07), (-0.02449, -4.863, 0.05), (4.021, 2.894, 0.05), (-3.992, 2.935, 0.05), (-0.5159, 2.926, 0.05), (0.5453, 2.92, 0.05), (0.5478, 3.368, 0.05), (-0.5138, 3.373, 0.05), (-0.02449, -4.863, 0.0), (4.021, 2.894, -9.954e-07), (-3.992, 2.935, 9.954e-07), (-0.5159, 2.926, 1.318e-07), (0.5453, 2.92, -1.318e-07), (0.5478, 3.368, -1.319e-07), (-0.5138, 3.373, 1.319e-07), (-0.4786, 3.373, 1.231e-07), (-0.4786, 3.373, 2.0), (0.01451, 3.347, 1.995), (-0.4744, 3.349, 1.995), (0.01451, 3.347, 0.004849), (-0.4744, 3.349, 0.00485), (-0.4786, 3.373, 1.231e-07), (0.5125, 3.368, 2.0), (0.01698, 3.371, 2.0), (0.0192, 3.347, 1.995), (0.4869, 3.302, 1.01), (0.4871, 3.34, 1.01), (0.4778, 3.34, 1.01), (0.4741, 3.346, 0.9826), (0.04766, 3.343, 0.9904), (0.05692, 3.343, 1.01), (0.05692, 3.343, 0.9904), (0.04392, 3.348, 0.9826), (0.04392, 3.348, 1.017), (0.5081, 3.344, 1.995), (0.0192, 3.347, 0.004849), (0.5081, 3.344, 0.004849), (0.4869, 3.302, 0.9904), (0.4777, 3.311, 0.9904), (0.4777, 3.311, 1.01), (0.4871, 3.34, 0.9904), (0.4778, 3.34, 0.9904), (0.4908, 3.34, 0.9826), (0.4908, 3.34, 1.017), (0.474, 3.34, 1.017), (0.474, 3.34, 0.9826), (0.4909, 3.346, 1.017), (0.4741, 3.346, 1.017), (0.4909, 3.346, 0.9826), (0.04747, 3.304, 1.01), (0.04747, 3.304, 0.9904), (0.05677, 3.313, 0.9904), (0.05677, 3.313, 1.01), (0.04766, 3.343, 1.01), (0.04389, 3.343, 0.9826), (0.04389, 3.343, 1.017), (0.06069, 3.343, 1.017), (0.06069, 3.343, 0.9826), (0.06072, 3.348, 1.017), (0.06072, 3.348, 0.9826), (0.01698, 3.371, 0.0), (0.5125, 3.368, -1.231e-07), (-0.79, 0.5818, 2.804), (0.7958, 0.5738, 2.804), (-0.004849, -0.963, 2.804), (-0.79, 0.5818, 2.9), (0.7958, 0.5738, 2.9), (-0.004849, -0.963, 2.9), (-0.71, 0.5332, 2.804), (0.7154, 0.5261, 2.804), (-0.004307, -0.8553, 2.804), (-0.71, 0.5332, 2.9), (0.7154, 0.5261, 2.9), (-0.004307, -0.8553, 2.9), (-1.58, 1.164, 3.0), (1.592, 1.148, 3.0), (-0.0097, -1.926, 3.0), (-1.58, 1.164, 3.096), (1.592, 1.148, 3.096), (-0.0097, -1.926, 3.096), (-1.5, 1.115, 3.0), (1.511, 1.1, 3.0), (-0.009157, -1.818, 3.0), (-1.5, 1.115, 3.096), (1.511, 1.1, 3.096), (-0.009157, -1.818, 3.096), (-1.454, 0.4813, 9.584), (1.458, 0.4666, 9.584), (-0.01264, -2.51, 9.019), (-1.416, 0.4561, 9.719), (1.421, 0.4419, 9.719), (-0.01247, -2.475, 9.164), (-1.62, 0.5883, 9.605), (1.626, 0.572, 9.605), (-0.01373, -2.727, 9.005), (-0.007582, -0.9788, 15.72), (-1.517, 0.5027, 9.598), (1.487, 0.5455, 9.609), (1.522, 0.4874, 9.598), (-1.481, 0.5604, 9.609), (-0.04128, -2.549, 9.022), (0.0156, -2.55, 9.022), (-0.03315, -0.935, 15.73), (0.02373, -0.9353, 15.73), (-0.03039, -0.914, 15.7), (-0.002274, -0.9788, 15.72), (0.02118, -0.9143, 15.7), (-0.05764, -0.9529, 15.8), (-1.567, 0.5286, 9.675), (1.537, 0.5708, 9.686), (1.572, 0.5127, 9.675), (-1.531, 0.5863, 9.686), (-0.04158, -2.609, 9.083), (0.0153, -2.609, 9.083), (-0.03345, -0.9944, 15.79), (0.02343, -0.9947, 15.79), (0.01993, -0.8887, 15.78), (0.04805, -0.9535, 15.8), (-0.02888, -0.8884, 15.78), (-4.039, 2.963, 1.007e-06), (4.069, 2.922, -1.007e-06), (-0.02477, -4.918, 0.0), (-0.5552, 2.964, 1.416e-07), (0.585, 2.959, -1.416e-07), (-0.5528, 3.446, 1.416e-07), (0.5874, 3.44, -1.416e-07), (-2.976, 1.936, 4.159), (-2.973, 1.934, 4.178), (-2.971, 1.944, 4.159), (-2.968, 1.943, 4.178), (-1.556, 1.143, 3.061), (-1.553, 1.141, 3.08), (-1.551, 1.151, 3.061), (-1.549, 1.15, 3.08), (2.997, 1.912, 4.159), (2.994, 1.911, 4.178), (3.002, 1.904, 4.159), (2.999, 1.902, 4.178), (1.569, 1.135, 3.061), (1.566, 1.134, 3.08), (1.573, 1.127, 3.061), (1.571, 1.125, 3.08), (-0.02104, -3.769, 4.527), (-0.02101, -3.766, 4.546), (-0.03095, -3.769, 4.527), (-0.03092, -3.766, 4.546), (-0.004242, -1.862, 3.061), (-0.004213, -1.859, 3.08), (-0.01415, -1.862, 3.061), (-0.01412, -1.859, 3.08), (-1.53, 1.128, 3.041), (-1.529, 1.127, 3.051), (-1.528, 1.132, 3.041), (-1.526, 1.131, 3.051), (-0.763, 0.5602, 2.879), (-0.7617, 0.5595, 2.888), (-0.7606, 0.5643, 2.879), (-0.7593, 0.5636, 2.888), (1.52, 1.104, 3.041), (1.518, 1.104, 3.051), (1.522, 1.1, 3.041), (1.521, 1.1, 3.051), (0.7629, 0.5545, 2.879), (0.7615, 0.5538, 2.888), (0.7652, 0.5504, 2.879), (0.7639, 0.5497, 2.888), (-0.007623, -1.826, 3.038), (-0.007609, -1.824, 3.048), (-0.01246, -1.826, 3.038), (-0.01244, -1.824, 3.048), (-0.001353, -0.8664, 2.879), (-0.001339, -0.8649, 2.888), (-0.006189, -0.8664, 2.879), (-0.006174, -0.8649, 2.888)], [], [(5, 9, 7), (8, 6, 11, 10), (7, 9, 13, 12), (5, 1, 8, 9), (9, 8, 10, 13), (5, 7, 3), (11, 6, 18, 21), (7, 12, 20, 19), (4, 2, 15, 17), (16, 19, 26, 23), (19, 20, 27, 26), (0, 5, 3, 2), (21, 18, 25, 28), (18, 17, 24, 25), (6, 4, 17, 18), (15, 16, 23, 22), (27, 20, 12, 14), (3, 7, 19, 16), (29, 11, 21, 28), (1, 4, 6), (0, 2, 4, 1), (1, 6, 8), (2, 3, 16, 15), (17, 15, 22, 24), (32, 30, 37, 31), (31, 37, 74, 33), (34, 35, 30, 32), (33, 74, 35, 34), (48, 38, 37, 36), (38, 49, 74, 37), (50, 48, 36, 75), (49, 50, 75, 74), (53, 39, 63, 66), (51, 52, 65, 64), (63, 39, 51, 64), (39, 53, 41, 40), (52, 51, 54, 55), (53, 52, 55, 41), (51, 39, 40, 54), (56, 59, 58, 57), (58, 61, 60, 57), (56, 62, 42, 59), (59, 42, 61, 58), (52, 53, 66, 65), (63, 67, 44, 66), (65, 45, 43, 64), (66, 44, 45, 65), (64, 43, 67, 63), (68, 69, 70, 71), (70, 69, 47, 72), (69, 68, 46, 47), (68, 71, 73, 46), (71, 70, 72, 73), (78, 81, 80, 77), (77, 80, 79, 76), (81, 78, 76, 79), (84, 83, 86, 87), (83, 82, 85, 86), (87, 85, 82, 84), (78, 84, 82, 76), (79, 85, 87, 81), (76, 82, 83, 77), (80, 86, 85, 79), (77, 83, 84, 78), (81, 87, 86, 80), (90, 93, 92, 89), (89, 92, 91, 88), (93, 90, 88, 91), (96, 95, 98, 99), (95, 94, 97, 98), (99, 97, 94, 96), (90, 96, 94, 88), (91, 97, 99, 93), (88, 94, 95, 89), (92, 98, 97, 91), (89, 95, 96, 90), (93, 99, 98, 92), (102, 105, 104, 101), (101, 104, 103, 100), (100, 103, 105, 102), (101, 100, 106, 107), (100, 102, 108, 106), (102, 101, 107, 108), (109, 110, 113, 120), (112, 119, 118, 111), (117, 116, 114, 115), (111, 118, 130, 123), (120, 113, 125, 132), (110, 109, 121, 122), (119, 112, 124, 131), (115, 127, 129, 117), (116, 128, 126, 114), (136, 138, 139, 137), (135, 136, 137), (135, 133, 136), (135, 137, 134), (142, 146, 147, 143), (144, 140, 141, 145), (142, 140, 144, 146), (147, 145, 141, 143), (150, 154, 155, 151), (152, 148, 149, 153), (150, 148, 152, 154), (155, 153, 149, 151), (158, 162, 163, 159), (160, 156, 157, 161), (158, 156, 160, 162), (163, 161, 157, 159), (166, 170, 171, 167), (168, 164, 165, 169), (166, 164, 168, 170), (171, 169, 165, 167), (174, 178, 179, 175), (176, 172, 173, 177), (174, 172, 176, 178), (179, 177, 173, 175), (182, 186, 187, 183), (184, 180, 181, 185), (182, 180, 184, 186), (187, 185, 181, 183)])
me_cube_014.polygons.foreach_set('use_smooth', [True] * 120)
_k = set([(0, 2), (1, 4), (1, 6), (1, 8), (2, 3), (2, 4), (3, 5), (3, 7), (4, 6), (5, 7), (5, 9), (6, 8), (6, 11), (7, 9), (7, 12), (8, 9), (8, 10), (9, 13), (11, 21), (12, 20), (15, 16), (15, 17), (15, 22), (16, 19), (16, 23), (17, 18), (17, 24), (18, 21), (18, 25), (19, 20), (19, 26), (20, 27), (21, 28), (30, 32), (31, 32), (31, 33), (31, 37), (32, 34), (33, 34), (33, 74), (34, 35), (36, 48), (37, 38), (37, 74), (38, 48), (38, 49), (39, 40), (39, 51), (39, 63), (41, 53), (42, 59), (43, 64), (44, 66), (45, 65), (46, 68), (47, 69), (48, 50), (49, 50), (49, 74), (50, 75), (51, 54), (51, 64), (52, 53), (52, 55), (52, 65), (53, 66), (56, 57), (56, 59), (56, 62), (57, 58), (57, 60), (58, 59), (58, 61), (63, 64), (63, 67), (65, 66), (68, 69), (68, 71), (69, 70), (70, 71), (70, 72), (71, 73), (76, 77), (76, 78), (76, 79), (77, 78), (77, 80), (78, 81), (79, 80), (79, 81), (80, 81), (82, 83), (82, 84), (82, 85), (83, 84), (83, 86), (84, 87), (85, 86), (85, 87), (86, 87), (88, 89), (88, 90), (88, 91), (89, 90), (89, 92), (90, 93), (91, 92), (91, 93), (92, 93), (94, 95), (94, 96), (94, 97), (95, 96), (95, 98), (96, 99), (97, 98), (97, 99), (98, 99), (100, 101), (100, 102), (100, 103), (100, 106), (101, 102), (101, 104), (101, 107), (102, 105), (102, 108), (109, 110), (111, 118), (112, 119), (113, 120), (114, 116), (115, 117), (140, 144), (141, 145), (142, 146), (143, 147), (148, 152), (149, 153), (150, 154), (151, 155), (156, 160), (157, 161), (158, 162), (159, 163), (164, 168), (165, 169), (166, 170), (167, 171), (172, 176), (173, 177), (174, 178), (175, 179), (180, 184), (181, 185), (182, 186), (183, 187)])
me_cube_014.attributes.new('sharp_edge', 'BOOLEAN', 'EDGE').data.foreach_set('value', [ (min(e.vertices), max(e.vertices)) in _k for e in me_cube_014.edges])
_uv = me_cube_014.uv_layers.new(name='UVMap')
_uv.uv.foreach_set('vector', [0.9392, 0.8248, 0.9134, 0.5713, 0.9392, 0.5245, 0.9705, 0.7648, 0.9963, 0.8116, 0.9723, 0.8248, 0.9466, 0.778, 0.9392, 0.5245, 0.9134, 0.5713, 0.8894, 0.558, 0.9152, 0.5113, 0.8821, 0.5113, 0.8821, 0.6853, 0.6344, 0.6257, 0.6344, 0.5709, 0.6344, 0.5709, 0.6344, 0.6257, 0.607, 0.6257, 0.607, 0.5709, 0.3053, 0.5709, 0.5996, 0.5113, 0.5996, 0.703, 0.4207, 0.8386, 0.4208, 0.8112, 0.4227, 0.8131, 0.4227, 0.8386, 0.4208, 0.8772, 0.4207, 0.8498, 0.4227, 0.8498, 0.4227, 0.8753, 0.4867, 0.9252, 0.4866, 0.7355, 0.4901, 0.7286, 0.4901, 0.9261, 0.5428, 0.7849, 0.5428, 0.9151, 0.5406, 0.9151, 0.5406, 0.7849, 0.4227, 0.8753, 0.4227, 0.8498, 0.4241, 0.8498, 0.4241, 0.8753, 0.7056, 0.383, 0.6886, 0.181, 0.9582, 0.003661, 0.9582, 0.4938, 0.4227, 0.8386, 0.4227, 0.8131, 0.4241, 0.8131, 0.4241, 0.8386, 0.8794, 0.8231, 0.8794, 0.6926, 0.8817, 0.6926, 0.8817, 0.8231, 0.8771, 0.8253, 0.8771, 0.6962, 0.8794, 0.6926, 0.8794, 0.8231, 0.5559, 0.9246, 0.5559, 0.7286, 0.5593, 0.7286, 0.5593, 0.9246, 0.4241, 0.8498, 0.4227, 0.8498, 0.4227, 0.8479, 0.4241, 0.8479, 0.5451, 0.7865, 0.5451, 0.9164, 0.5428, 0.9151, 0.5428, 0.7849, 0.4241, 0.8405, 0.4227, 0.8405, 0.4227, 0.8386, 0.4241, 0.8386, 0.003661, 0.6434, 0.298, 0.5113, 0.298, 0.703, 0.4288, 0.1145, 0.6813, 0.003661, 0.6813, 0.4938, 0.4118, 0.3164, 0.9963, 0.5113, 0.9963, 0.8116, 0.9705, 0.7648, 0.5525, 0.9236, 0.5524, 0.7341, 0.5559, 0.7286, 0.5559, 0.9246, 0.4901, 0.9261, 0.4901, 0.7286, 0.4935, 0.7286, 0.4935, 0.9261, 0.1931, 0.886, 0.1917, 0.8858, 0.1917, 0.9132, 0.1931, 0.9131, 0.1931, 0.9131, 0.1929, 0.9144, 0.2477, 0.9144, 0.2476, 0.9131, 0.2476, 0.886, 0.2477, 0.8846, 0.1929, 0.8846, 0.1931, 0.886, 0.2476, 0.9131, 0.249, 0.9132, 0.249, 0.8858, 0.2476, 0.886, 0.595, 0.7845, 0.568, 0.7845, 0.5679, 0.7859, 0.5953, 0.7859, 0.568, 0.7845, 0.568, 0.73, 0.5666, 0.7299, 0.5666, 0.7847, 0.595, 0.73, 0.595, 0.7845, 0.5964, 0.7847, 0.5964, 0.7299, 0.568, 0.73, 0.595, 0.73, 0.5953, 0.7286, 0.5679, 0.7286, 0.5675, 0.8748, 0.568, 0.8748, 0.568, 0.8528, 0.5673, 0.8528, 0.5685, 0.8748, 0.5692, 0.8748, 0.569, 0.8529, 0.5685, 0.8529, 0.568, 0.8528, 0.568, 0.8748, 0.5685, 0.8748, 0.5685, 0.8529, 0.568, 0.8748, 0.5675, 0.8748, 0.5673, 0.8768, 0.5678, 0.8769, 0.5692, 0.8748, 0.5685, 0.8748, 0.5686, 0.877, 0.5693, 0.877, 0.5675, 0.8748, 0.567, 0.8747, 0.5667, 0.8767, 0.5673, 0.8768, 0.5685, 0.8748, 0.568, 0.8748, 0.5678, 0.8769, 0.5686, 0.877, 0.4218, 0.5014, 0.4209, 0.5014, 0.4209, 0.5023, 0.4218, 0.5023, 0.4209, 0.5023, 0.4209, 0.5026, 0.4218, 0.5026, 0.4218, 0.5023, 0.4218, 0.5014, 0.4218, 0.5011, 0.4209, 0.5011, 0.4209, 0.5014, 0.4209, 0.5014, 0.4206, 0.5014, 0.4206, 0.5023, 0.4209, 0.5023, 0.567, 0.8747, 0.5675, 0.8748, 0.5673, 0.8528, 0.5669, 0.8529, 0.568, 0.8528, 0.5678, 0.8507, 0.5673, 0.8508, 0.5673, 0.8528, 0.569, 0.8529, 0.5693, 0.8507, 0.5686, 0.8506, 0.5685, 0.8529, 0.5673, 0.8528, 0.5673, 0.8508, 0.5666, 0.8508, 0.5669, 0.8529, 0.5685, 0.8529, 0.5686, 0.8506, 0.5678, 0.8507, 0.568, 0.8528, 0.412, 0.5014, 0.412, 0.5023, 0.413, 0.5023, 0.413, 0.5014, 0.413, 0.5023, 0.412, 0.5023, 0.412, 0.5026, 0.413, 0.5026, 0.412, 0.5023, 0.412, 0.5014, 0.4118, 0.5014, 0.4118, 0.5023, 0.412, 0.5014, 0.413, 0.5014, 0.413, 0.5011, 0.412, 0.5011, 0.413, 0.5014, 0.413, 0.5023, 0.4133, 0.5023, 0.4133, 0.5014, 0.5035, 0.7849, 0.5008, 0.7849, 0.5008, 0.8829, 0.5035, 0.8829, 0.344, 0.8873, 0.344, 0.8846, 0.2563, 0.8846, 0.2563, 0.8873, 0.5296, 0.7849, 0.527, 0.7849, 0.527, 0.8829, 0.5296, 0.8829, 0.5062, 0.7904, 0.5062, 0.8785, 0.5088, 0.8785, 0.5088, 0.7904, 0.3395, 0.89, 0.2607, 0.89, 0.2607, 0.8926, 0.3395, 0.8926, 0.5216, 0.7904, 0.5216, 0.8785, 0.5243, 0.8785, 0.5243, 0.7904, 0.527, 0.7849, 0.5243, 0.7904, 0.5243, 0.8785, 0.527, 0.8829, 0.5189, 0.8829, 0.5216, 0.8785, 0.5216, 0.7904, 0.5189, 0.7849, 0.2563, 0.8873, 0.2607, 0.89, 0.3395, 0.89, 0.344, 0.8873, 0.344, 0.8954, 0.3395, 0.8926, 0.2607, 0.8926, 0.2563, 0.8954, 0.5035, 0.8829, 0.5062, 0.8785, 0.5062, 0.7904, 0.5035, 0.7849, 0.5116, 0.7849, 0.5088, 0.7904, 0.5088, 0.8785, 0.5116, 0.8829, 0.8609, 0.6936, 0.8578, 0.6937, 0.8578, 0.8698, 0.8609, 0.8698, 0.4591, 0.895, 0.462, 0.895, 0.462, 0.7286, 0.4591, 0.7286, 0.4433, 0.7286, 0.4403, 0.7286, 0.4403, 0.9049, 0.4433, 0.9049, 0.8639, 0.6986, 0.8639, 0.865, 0.8668, 0.865, 0.8668, 0.6986, 0.4562, 0.8908, 0.4562, 0.7332, 0.4535, 0.7332, 0.4535, 0.8908, 0.4344, 0.7346, 0.4344, 0.901, 0.4373, 0.901, 0.4373, 0.7346, 0.4403, 0.7286, 0.4373, 0.7346, 0.4373, 0.901, 0.4403, 0.9049, 0.4314, 0.9058, 0.4344, 0.901, 0.4344, 0.7346, 0.4314, 0.7297, 0.4591, 0.7286, 0.4562, 0.7332, 0.4562, 0.8908, 0.4591, 0.895, 0.4507, 0.8954, 0.4535, 0.8908, 0.4535, 0.7332, 0.4507, 0.729, 0.8609, 0.8698, 0.8639, 0.865, 0.8639, 0.6986, 0.8609, 0.6936, 0.8698, 0.6926, 0.8668, 0.6986, 0.8668, 0.865, 0.8698, 0.8689, 0.8281, 0.8906, 0.8242, 0.8885, 0.8236, 0.7039, 0.8276, 0.702, 0.4733, 0.8989, 0.4693, 0.8968, 0.4693, 0.7399, 0.4733, 0.7379, 0.8448, 0.8923, 0.8407, 0.8904, 0.8413, 0.7058, 0.8452, 0.7037, 0.4733, 0.8989, 0.4733, 0.7379, 0.4793, 0.7286, 0.4793, 0.9081, 0.8448, 0.8923, 0.8452, 0.7037, 0.8505, 0.6926, 0.8505, 0.9017, 0.8281, 0.8906, 0.8276, 0.702, 0.8334, 0.6926, 0.8334, 0.9017, 0.8087, 0.8983, 0.8087, 0.6929, 0.8125, 0.6926, 0.8125, 0.8971, 0.7938, 0.6929, 0.7938, 0.8983, 0.7899, 0.8971, 0.7899, 0.6926, 0.3857, 0.7141, 0.3857, 0.7176, 0.587, 0.7176, 0.587, 0.7141, 0.7899, 0.6926, 0.7899, 0.8971, 0.7862, 0.8971, 0.7862, 0.6926, 0.8125, 0.8971, 0.8125, 0.6926, 0.8163, 0.6926, 0.8163, 0.8971, 0.8087, 0.6929, 0.8087, 0.8983, 0.8049, 0.8983, 0.8049, 0.6929, 0.7938, 0.8983, 0.7938, 0.6929, 0.7975, 0.6929, 0.7975, 0.8983, 0.587, 0.7141, 0.587, 0.7104, 0.3857, 0.7104, 0.3857, 0.7141, 0.3857, 0.7176, 0.3857, 0.7213, 0.587, 0.7213, 0.587, 0.7176, 0.2318, 0.4186, 0.2195, 0.4431, 0.1631, 0.4148, 0.1754, 0.3903, 0.4044, 0.003661, 0.2318, 0.4186, 0.1754, 0.3903, 0.4044, 0.003661, 0.4044, 0.5039, 0.2318, 0.4186, 0.4044, 0.003661, 0.1754, 0.3903, 0.003661, 0.3031, 0.3876, 0.8112, 0.3876, 0.8659, 0.3885, 0.8659, 0.3885, 0.8112, 0.3866, 0.8659, 0.3866, 0.8112, 0.3857, 0.8112, 0.3857, 0.8659, 0.3876, 0.8112, 0.3866, 0.8112, 0.3866, 0.8659, 0.3876, 0.8659, 0.3885, 0.8659, 0.3895, 0.8659, 0.3895, 0.8112, 0.3885, 0.8112, 0.3987, 0.8659, 0.3987, 0.8112, 0.3978, 0.8112, 0.3978, 0.8659, 0.3997, 0.8112, 0.3997, 0.8659, 0.4006, 0.8659, 0.4006, 0.8112, 0.3987, 0.8659, 0.3997, 0.8659, 0.3997, 0.8112, 0.3987, 0.8112, 0.3978, 0.8112, 0.3968, 0.8112, 0.3968, 0.8659, 0.3978, 0.8659, 0.5959, 0.8535, 0.5959, 0.7932, 0.5948, 0.7933, 0.5948, 0.8535, 0.5969, 0.7932, 0.5969, 0.8535, 0.598, 0.8535, 0.598, 0.7933, 0.5959, 0.8535, 0.5969, 0.8535, 0.5969, 0.7932, 0.5959, 0.7932, 0.5948, 0.7933, 0.5938, 0.7933, 0.5938, 0.8535, 0.5948, 0.8535, 0.5776, 0.8506, 0.5776, 0.879, 0.5781, 0.8791, 0.5781, 0.8507, 0.5771, 0.8791, 0.5771, 0.8507, 0.5766, 0.8508, 0.5766, 0.8792, 0.5776, 0.8506, 0.5771, 0.8507, 0.5771, 0.8791, 0.5776, 0.879, 0.5781, 0.8791, 0.5786, 0.8791, 0.5786, 0.8507, 0.5781, 0.8507, 0.8874, 0.8609, 0.8874, 0.8328, 0.8869, 0.8327, 0.8869, 0.8608, 0.8879, 0.8328, 0.8879, 0.8609, 0.8884, 0.8608, 0.8884, 0.8327, 0.8874, 0.8609, 0.8879, 0.8609, 0.8879, 0.8328, 0.8874, 0.8328, 0.8869, 0.8327, 0.8865, 0.8328, 0.8865, 0.8609, 0.8869, 0.8608, 0.8781, 0.8615, 0.8781, 0.8328, 0.8776, 0.8327, 0.8776, 0.8615, 0.8786, 0.8328, 0.8786, 0.8616, 0.8791, 0.8614, 0.8791, 0.8327, 0.8781, 0.8615, 0.8786, 0.8616, 0.8786, 0.8328, 0.8781, 0.8328, 0.8776, 0.8327, 0.8771, 0.8327, 0.8771, 0.8615, 0.8776, 0.8615])
_uv.active_render = True
_uv = me_cube_014.uv_layers.new(name='UVMap.001')
_uv.uv.foreach_set('vector', [0.0, 0.0, 0.0, 0.0, 0.0, 0.0, 0.0, 0.0, 0.0, 0.0, 0.0, 0.0, 0.0, 0.0, 0.0, 0.0, 0.0, 0.0, 0.0, 0.0, 0.0, 0.0, 0.0, 0.0, 0.0, 0.0, 0.0, 0.0, 0.0, 0.0, 0.0, 0.0, 0.0, 0.0, 0.0, 0.0, 0.0, 0.0, 0.0, 0.0, 0.0, 0.0, 0.0, 0.0, 0.0, 0.0, 0.0, 0.0, 0.0, 0.0, 0.0, 0.0, 0.0, 0.0, 0.0, 0.0, 0.0, 0.0, 0.0, 0.0, 0.0, 0.0, 0.0, 0.0, 0.0, 0.0, 0.0, 0.0, 0.0, 0.0, 0.0, 0.0, 0.0, 0.0, 0.0, 0.0, 0.0, 0.0, 0.0, 0.0, 0.0, 0.0, 0.0, 0.0, 0.0, 0.0, 0.0, 0.0, 0.0, 0.0, 0.0, 0.0, 0.0, 0.0, 0.0, 0.0, 0.0, 0.0, 0.0, 0.0, 0.0, 0.0, 0.0, 0.0, 0.0, 0.0, 0.0, 0.0, 0.0, 0.0, 0.0, 0.0, 0.0, 0.0, 0.0, 0.0, 0.0, 0.0, 0.0, 0.0, 0.0, 0.0, 0.0, 0.0, 0.0, 0.0, 0.0, 0.0, 0.0, 0.0, 0.0, 0.0, 0.0, 0.0, 0.0, 0.0, 0.0, 0.0, 0.0, 0.0, 0.0, 0.0, 0.0, 0.0, 0.0, 0.0, 0.0, 0.0, 0.0, 0.0, 0.0, 0.0, 0.0, 0.0, 0.0, 0.0, 0.0, 0.0, 0.0, 0.0, 0.0, 0.0, 0.0, 0.0, 0.0, 0.0, 0.0, 0.0, 0.0, 0.0, 0.0, 0.0, 0.0, 0.0, 0.0, 0.0, 0.0, 0.0, 0.0, 0.0, 0.0, 0.0, 0.0, 0.0, 0.0, 0.0, 0.0, 0.0, 0.0, 0.0, 0.0, 0.0, 0.0, 0.0, 0.0, 0.0, 0.0, 0.0, 0.0, 0.0, 0.0, 0.0, 0.0, 0.0, 0.0, 0.0, 0.0, 0.0, 0.0, 0.0, 0.0, 0.0, 0.0, 0.0, 0.0, 0.0, 0.0, 0.0, 0.0, 0.0, 0.0, 0.0, 0.0, 0.0, 0.0, 0.0, 0.0, 0.0, 0.0, 0.0, 0.0, 0.0, 0.0, 0.0, 0.0, 0.0, 0.0, 0.0, 0.0, 0.0, 0.0, 0.0, 0.0, 0.0, 0.0, 0.0, 0.0, 0.0, 0.0, 0.0, 0.0, 0.0, 0.0, 0.0, 0.0, 0.0, 0.0, 0.0, 0.0, 0.0, 0.0, 0.0, 0.0, 0.0, 0.0, 0.0, 0.0, 0.0, 0.0, 0.0, 0.0, 0.0, 0.0, 0.0, 0.0, 0.0, 0.0, 0.0, 0.0, 0.0, 0.0, 0.0, 0.0, 0.0, 0.0, 0.0, 0.0, 0.0, 0.0, 0.0, 0.0, 0.0, 0.0, 0.0, 0.0, 0.0, 0.0, 0.0, 0.0, 0.0, 0.0, 0.0, 0.0, 0.0, 0.0, 0.0, 0.0, 0.0, 0.0, 0.0, 0.0, 0.0, 0.0, 0.0, 0.0, 0.0, 0.0, 0.0, 0.0, 0.0, 0.0, 0.0, 0.0, 0.0, 0.0, 0.0, 0.0, 0.0, 0.0, 0.0, 0.0, 0.0, 0.0, 0.0, 0.0, 0.0, 0.0, 0.0, 0.0, 0.0, 0.0, 0.0, 0.0, 0.0, 0.0, 0.0, 0.0, 0.0, 0.0, 0.0, 0.0, 0.0, 0.0, 0.0, 0.0, 0.0, 0.0, 0.0, 0.0, 0.0, 0.0, 0.0, 0.0, 0.0, 0.0, 0.0, 0.0, 0.0, 0.0, 0.0, 0.0, 0.0, 0.0, 0.0, 0.0, 0.0, 0.0, 0.0, 0.0, 0.0, 0.0, 0.0, 0.0, 0.0, 0.0, 0.0, 0.0, 0.0, 0.0, 0.0, 0.0, 0.0, 0.0, 0.0, 0.0, 0.0, 0.0, 0.0, 0.0, 0.0, 0.0, 0.0, 0.0, 0.0, 0.0, 0.0, 0.0, 0.0, 0.0, 0.0, 0.0, 0.0, 0.0, 0.0, 0.0, 0.0, 0.0, 0.0, 0.0, 0.0, 0.0, 0.0, 0.0, 0.0, 0.0, 0.0, 0.0, 0.0, 0.0, 0.0, 0.0, 0.0, 0.0, 0.0, 0.0, 0.0, 0.0, 0.0, 0.0, 0.0, 0.0, 0.0, 0.0, 0.0, 0.0, 0.0, 0.0, 0.0, 0.0, 0.0, 0.0, 0.0, 0.0, 0.0, 0.0, 0.0, 0.0, 0.0, 0.0, 0.0, 0.0, 0.0, 0.0, 0.0, 0.0, 0.0, 0.0, 0.0, 0.0, 0.0, 0.0, 0.0, 0.0, 0.0, 0.0, 0.0, 0.0, 0.0, 0.0, 0.0, 0.0, 0.0, 0.0, 0.0, 0.0, 0.0, 0.0, 0.0, 0.0, 0.0, 0.0, 0.0, 0.0, 0.0, 0.0, 0.0, 0.0, 0.0, 0.0, 0.0, 0.0, 0.0, 0.0, 0.0, 0.0, 0.0, 0.0, 0.0, 0.0, 0.0, 0.0, 0.0, 0.0, 0.0, 0.0, 0.0, 0.0, 0.0, 0.0, 0.0, 0.0, 0.0, 0.0, 0.0, 0.0, 0.0, 0.0, 0.0, 0.0, 0.0, 0.0, 0.0, 0.0, 0.0, 0.0, 0.0, 0.0, 0.0, 0.0, 0.0, 0.0, 0.0, 0.0, 0.0, 0.0, 0.0, 0.0, 0.0, 0.0, 0.0, 0.0, 0.0, 0.0, 0.0, 0.0, 0.0, 0.0, 0.0, 0.0, 0.0, 0.0, 0.0, 0.0, 0.0, 0.0, 0.0, 0.0, 0.0, 0.0, 0.0, 0.0, 0.0, 0.0, 0.0, 0.0, 0.0, 0.0, 0.0, 0.0, 0.0, 0.0, 0.0, 0.0, 0.0, 0.0, 0.0, 0.0, 0.0, 0.0, 0.0, 0.0, 0.0, 0.0, 0.0, 0.0, 0.0, 0.0, 0.0, 0.0, 0.0, 0.0, 0.0, 0.0, 0.0, 0.0, 0.0, 0.0, 0.0, 0.0, 0.0, 0.0, 0.0, 0.0, 0.0, 0.0, 0.0, 0.0, 0.0, 0.0, 0.0, 0.0, 0.0, 0.0, 0.0, 0.0, 0.0, 0.0, 0.0, 0.0, 0.0, 0.0, 0.0, 0.0, 0.0, 0.0, 0.0, 0.0, 0.0, 0.0, 0.0, 0.0, 0.0, 0.0, 0.0, 0.0, 0.0, 0.0, 0.0, 0.0, 0.0, 0.0, 0.0, 0.0, 0.0, 0.0, 0.0, 0.0, 0.0, 0.0, 0.0, 0.0, 0.0, 0.0, 0.0, 0.0, 0.0, 0.0, 0.0, 0.0, 0.0, 0.0, 0.0, 0.0, 0.0, 0.0, 0.0, 0.0, 0.0, 0.0, 0.0, 0.0, 0.0, 0.0, 0.0, 0.0, 0.0, 0.0, 0.0, 0.0, 0.0, 0.0, 0.0, 0.0, 0.0, 0.0, 0.0, 0.0, 0.0, 0.0, 0.0, 0.0, 0.0, 0.0, 0.0, 0.0, 0.0, 0.0, 0.0, 0.0, 0.0, 0.0, 0.0, 0.0, 0.0, 0.0, 0.0, 0.0, 0.0, 0.0, 0.0, 0.0, 0.0, 0.0, 0.0, 0.0, 0.0, 0.0, 0.0, 0.0, 0.0, 0.0, 0.0, 0.0, 0.0, 0.0, 0.0, 0.0, 0.0, 0.0, 0.0, 0.0, 0.0, 0.0, 0.0, 0.0, 0.0, 0.0, 0.0, 0.0, 0.0, 0.0, 0.0, 0.0, 0.0, 0.0, 0.0, 0.0, 0.0, 0.0, 0.0, 0.0, 0.0, 0.0, 0.0, 0.0, 0.0, 0.0, 0.0, 0.0, 0.0, 0.0, 0.0, 0.0, 0.0, 0.0, 0.0, 0.0, 0.0, 0.0, 0.0, 0.0, 0.0, 0.0, 0.0, 0.0, 0.0, 0.0, 0.0, 0.0, 0.0, 0.0, 0.0, 0.0, 0.0, 0.0, 0.0, 0.0, 0.0, 0.0, 0.0, 0.0, 0.0, 0.0, 0.0, 0.0, 0.0, 0.0, 0.0, 0.0, 0.0, 0.0, 0.0, 0.0, 0.0, 0.0, 0.0, 0.0, 0.0, 0.0, 0.0, 0.0, 0.0, 0.0, 0.0, 0.0, 0.0, 0.0, 0.0, 0.0, 0.0, 0.0, 0.0, 0.0, 0.0, 0.0, 0.0, 0.0, 0.0, 0.0, 0.0, 0.0, 0.0, 0.0, 0.0, 0.0, 0.0, 0.0, 0.0, 0.0, 0.0, 0.0, 0.0, 0.0, 0.0, 0.0, 0.0, 0.0, 0.0, 0.0, 0.0, 0.0, 0.0, 0.0, 0.0, 0.0, 0.0, 0.0, 0.0, 0.0, 0.0, 0.0, 0.0, 0.0, 0.0, 0.0, 0.0, 0.0, 0.0, 0.0, 0.0, 0.0, 0.0, 0.0, 0.0, 0.0, 0.0, 0.0, 0.0, 0.0, 0.0, 0.0, 0.0, 0.0, 0.0, 0.0, 0.0, 0.0, 0.0, 0.0, 0.0, 0.0, 0.0, 0.0, 0.0, 0.0, 0.0, 0.0, 0.0, 0.0, 0.0, 0.0, 0.0, 0.0, 0.0, 0.0, 0.0, 0.0, 0.0, 0.0, 0.0, 0.0, 0.0, 0.0, 0.0, 0.0, 0.0, 0.0, 0.0, 0.0, 0.0, 0.0, 0.0, 0.0, 0.0, 0.0, 0.0, 0.0, 0.0, 0.0, 0.0, 0.0, 0.0, 0.0, 0.0, 0.0, 0.0])
me_cube_014.materials.append(mat_baked)
me_cube_014.update()
me_circle_006 = bpy.data.meshes.new('Circle.006')
me_circle_006.from_pydata([(-2.054, -0.6354, 1.893), (-2.246, -0.3131, 1.207), (-1.908, -1.018, 1.227), (-1.922, -0.5721, 1.886), (-2.114, -0.2498, 1.199), (-1.776, -0.9549, 1.22)], [], [(0, 3, 5, 2), (2, 5, 4, 1), (1, 4, 3, 0)])
_uv = me_circle_006.uv_layers.new(name='UVMap')
_uv.uv.foreach_set('vector', [0.0, 0.0, 0.0, 0.0, 0.0, 0.0, 0.0, 0.0, 0.0, 0.0, 0.0, 0.0, 0.0, 0.0, 0.0, 0.0, 0.0, 0.0, 0.0, 0.0, 0.0, 0.0, 0.0, 0.0])
me_circle_006.materials.append(mat_material_window)
me_circle_006.update()
me_circle_006.normals_split_custom_set([tuple(v) for v in zip(*[iter([-0.976, 0.006544, -0.2177, 0.5851, 0.7519, -0.3038, 0.5851, 0.7519, -0.3037, -0.976, 0.006585, -0.2176, -0.7635, -0.3507, 0.5422, 0.7974, 0.395, 0.4562, 0.7973, 0.3953, 0.4562, -0.7637, -0.3504, 0.5422, -0.6019, -0.7743, -0.1952, 0.9591, -0.02887, -0.2815, 0.9591, -0.02884, -0.2816, -0.602, -0.7742, -0.1955])] * 3)])
me_circle_001 = bpy.data.meshes.new('Circle.001')
me_circle_001.from_pydata([(2.031, -0.6476, 1.893), (1.89, -0.995, 1.207), (2.248, -0.3002, 1.227), (1.901, -0.5802, 1.886), (1.759, -0.9276, 1.199), (2.118, -0.2327, 1.22), (1.89, -0.995, 1.207), (2.031, -0.6476, 1.893), (2.248, -0.3002, 1.227), (1.759, -0.9276, 1.199), (1.901, -0.5802, 1.886), (2.118, -0.2327, 1.22), (1.89, -0.995, 1.207), (2.031, -0.6476, 1.893), (2.248, -0.3002, 1.227), (1.759, -0.9276, 1.199), (1.901, -0.5802, 1.886), (2.118, -0.2327, 1.22), (1.89, -0.995, 1.207), (2.031, -0.6476, 1.893), (2.248, -0.3002, 1.227), (1.759, -0.9276, 1.199), (1.901, -0.5802, 1.886), (2.118, -0.2327, 1.22), (1.89, -0.995, 1.207), (2.031, -0.6476, 1.893), (2.248, -0.3002, 1.227), (1.759, -0.9276, 1.199), (1.901, -0.5802, 1.886), (2.118, -0.2327, 1.22)], [], [(0, 2, 5, 3), (2, 1, 4, 5), (1, 0, 3, 4), (7, 6, 12, 13), (8, 7, 13, 14), (11, 9, 15, 17), (5, 4, 9, 11), (2, 0, 7, 8), (0, 1, 6, 7), (3, 5, 11, 10), (4, 3, 10, 9), (1, 2, 8, 6), (16, 17, 23, 22), (13, 12, 18, 19), (14, 13, 19, 20), (10, 11, 17, 16), (9, 10, 16, 15), (6, 8, 14, 12), (20, 19, 25, 26), (23, 21, 27, 29), (18, 20, 26, 24), (15, 16, 22, 21), (12, 14, 20, 18), (17, 15, 21, 23), (25, 28, 29, 26), (26, 29, 27, 24), (24, 27, 28, 25), (19, 18, 24, 25), (22, 23, 29, 28), (21, 22, 28, 27)])
_uv = me_circle_001.uv_layers.new(name='UVMap')
_uv.uv.foreach_set('vector', [0.0, 0.0, 0.0, 0.0, 0.0, 0.0, 0.0, 0.0, 0.0, 0.0, 0.0, 0.0, 0.0, 0.0, 0.0, 0.0, 0.0, 0.0, 0.0, 0.0, 0.0, 0.0, 0.0, 0.0, 0.0, 0.0, 0.0, 0.0, 0.0, 0.0, 0.0, 0.0, 0.0, 0.0, 0.0, 0.0, 0.0, 0.0, 0.0, 0.0, 0.0, 0.0, 0.0, 0.0, 0.0, 0.0, 0.0, 0.0, 0.0, 0.0, 0.0, 0.0, 0.0, 0.0, 0.0, 0.0, 0.0, 0.0, 0.0, 0.0, 0.0, 0.0, 0.0, 0.0, 0.0, 0.0, 0.0, 0.0, 0.0, 0.0, 0.0, 0.0, 0.0, 0.0, 0.0, 0.0, 0.0, 0.0, 0.0, 0.0, 0.0, 0.0, 0.0, 0.0, 0.0, 0.0, 0.0, 0.0, 0.0, 0.0, 0.0, 0.0, 0.0, 0.0, 0.0, 0.0, 0.0, 0.0, 0.0, 0.0, 0.0, 0.0, 0.0, 0.0, 0.0, 0.0, 0.0, 0.0, 0.0, 0.0, 0.0, 0.0, 0.0, 0.0, 0.0, 0.0, 0.0, 0.0, 0.0, 0.0, 0.0, 0.0, 0.0, 0.0, 0.0, 0.0, 0.0, 0.0, 0.0, 0.0, 0.0, 0.0, 0.0, 0.0, 0.0, 0.0, 0.0, 0.0, 0.0, 0.0, 0.0, 0.0, 0.0, 0.0, 0.0, 0.0, 0.0, 0.0, 0.0, 0.0, 0.0, 0.0, 0.0, 0.0, 0.0, 0.0, 0.0, 0.0, 0.0, 0.0, 0.0, 0.0, 0.0, 0.0, 0.0, 0.0, 0.0, 0.0, 0.0, 0.0, 0.0, 0.0, 0.0, 0.0, 0.0, 0.0, 0.0, 0.0, 0.0, 0.0, 0.0, 0.0, 0.0, 0.0, 0.0, 0.0, 0.0, 0.0, 0.0, 0.0, 0.0, 0.0, 0.0, 0.0, 0.0, 0.0, 0.0, 0.0, 0.0, 0.0, 0.0, 0.0, 0.0, 0.0, 0.0, 0.0, 0.0, 0.0, 0.0, 0.0, 0.0, 0.0, 0.0, 0.0, 0.0, 0.0, 0.0, 0.0, 0.0, 0.0, 0.0, 0.0, 0.0, 0.0, 0.0, 0.0, 0.0, 0.0, 0.0, 0.0, 0.0, 0.0, 0.0, 0.0, 0.0, 0.0, 0.0, 0.0, 0.0, 0.0])
me_circle_001.materials.append(mat_material_window)
me_circle_001.update()

# ---- objects
ob_light = bpy.data.objects.new('Light', light_light)
ob_camera = bpy.data.objects.new('Camera', cam_camera)
ob_door_left = bpy.data.objects.new('door_left', me_cube_001)
ob_door_right = bpy.data.objects.new('door_right', me_cube_002)
ob_boolean_window_r = bpy.data.objects.new('boolean_window_r', me_circle)
ob_boolean_window_l = bpy.data.objects.new('boolean_window_l', me_circle_005)
ob_display_stand = bpy.data.objects.new('display_stand', me_cube_003)
ob_gallery = bpy.data.objects.new('gallery', me_cube_014)
ob_window_l = bpy.data.objects.new('window_l', me_circle_006)
ob_window_r = bpy.data.objects.new('window_r', me_circle_001)

# ---- transforms, parenting, visibility, modifiers, constraints
ob_light.location = (4.076, 1.005, 5.904)
ob_light.rotation_euler = (0.6503, 0.05522, 1.866)
ob_light.lock_rotations_4d = False
ob_light.empty_display_type = 'ARROWS'
ob_light.color = (0.0, 0.0, 0.0, 0.0)
ob_light.lineart.crease_threshold = 0.0
ob_camera.location = (7.359, -6.926, 4.958)
ob_camera.rotation_euler = (1.109, 0.0, 0.8149)
ob_camera.lock_rotations_4d = False
ob_camera.empty_display_type = 'ARROWS'
ob_camera.color = (0.0, 0.0, 0.0, 0.0)
ob_camera.display_type = 'WIRE'
ob_camera.lineart.crease_threshold = 0.0
ob_door_left.location = (0.0, 0.0, 0.0)
ob_door_left.color = (0.8, 0.8, 0.8, 1.0)
_m = ob_door_left.modifiers.new('Auto Smooth', 'NODES')
_m.node_group = ng_auto_smooth
_gi = [s.identifier for s in ng_auto_smooth.interface.items_tree if s.item_type == 'SOCKET' and s.in_out == 'INPUT']
_m[_gi[1]] = 0.5236  # Angle
ob_door_right.location = (0.0, 0.0, 0.0)
ob_door_right.color = (0.8, 0.8, 0.8, 1.0)
_m = ob_door_right.modifiers.new('Auto Smooth', 'NODES')
_m.node_group = ng_auto_smooth
_gi = [s.identifier for s in ng_auto_smooth.interface.items_tree if s.item_type == 'SOCKET' and s.in_out == 'INPUT']
_m[_gi[1]] = 0.5236  # Angle
ob_boolean_window_r.location = (0.0, 0.0, 0.0)
ob_boolean_window_r.display_type = 'WIRE'
ob_boolean_window_r.display.show_shadows = False
ob_boolean_window_l.location = (0.0, 0.0, 0.0)
ob_boolean_window_l.display_type = 'WIRE'
ob_boolean_window_l.display.show_shadows = False
ob_display_stand.location = (0.0, 0.0, 0.0)
ob_display_stand.color = (0.8, 0.8, 0.8, 1.0)
_m = ob_display_stand.modifiers.new('Auto Smooth', 'NODES')
_m.node_group = ng_auto_smooth
_gi = [s.identifier for s in ng_auto_smooth.interface.items_tree if s.item_type == 'SOCKET' and s.in_out == 'INPUT']
_m[_gi[1]] = 0.5236  # Angle
ob_gallery.location = (0.0, 0.0, 0.0)
ob_gallery.color = (0.8, 0.8, 0.8, 1.0)
_m = ob_gallery.modifiers.new('Boolean', 'BOOLEAN')
_m.object = ob_boolean_window_r
_m = ob_gallery.modifiers.new('Boolean.001', 'BOOLEAN')
_m.object = ob_boolean_window_l
_m = ob_gallery.modifiers.new('Auto Smooth', 'NODES')
_m.node_group = ng_auto_smooth
_gi = [s.identifier for s in ng_auto_smooth.interface.items_tree if s.item_type == 'SOCKET' and s.in_out == 'INPUT']
_m[_gi[1]] = 0.5236  # Angle
ob_window_l.location = (0.0, 0.0, 0.0)
ob_window_l.display.show_shadows = False
ob_window_r.location = (0.0, 0.0, 0.0)
ob_window_r.display.show_shadows = False

# ---- collection membership
col_collection.objects.link(ob_light)
col_collection.objects.link(ob_camera)
col_collection.objects.link(ob_door_left)
col_collection.objects.link(ob_door_right)
col_collection.objects.link(ob_boolean_window_r)
col_collection.objects.link(ob_boolean_window_l)
col_export_this.objects.link(ob_display_stand)
col_export_this.objects.link(ob_gallery)
col_export_this.objects.link(ob_window_l)
col_export_this.objects.link(ob_window_r)

# ---- scene / render settings (as saved in the file)
scene.camera = ob_camera
scene.frame_start = 1; scene.frame_end = 250; scene.frame_set(1)
scene.render.engine = 'BLENDER_EEVEE_NEXT'
scene.render.fps = 25
scene.cycles.sampling_pattern = 'TABULATED_SOBOL'
scene.cycles.use_light_tree = False
scene.view_settings.view_transform = 'Filmic'
bpy.context.view_layer.update()
